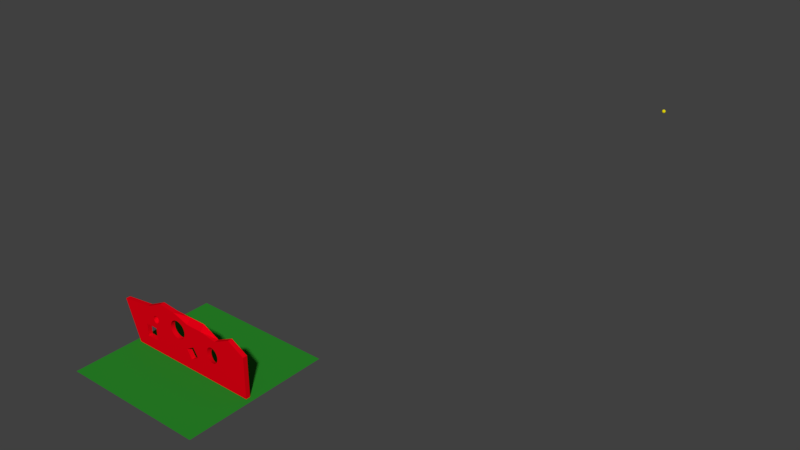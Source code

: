 # Source: sunScene.blend  (saved by Blender 2.79.0; exported with 4.5.12 LTS)
import bpy
from mathutils import Matrix  # noqa: F401  (used for matrix-valued properties, if any)

bpy.ops.wm.read_factory_settings(use_empty=True)
scene = bpy.context.scene
scene.name = 'Scene'

# ---- collections
col_collection_1 = bpy.data.collections.new('Collection 1'); scene.collection.children.link(col_collection_1)

# ---- materials (node trees are filled in below, after node groups)
mat_material_002 = bpy.data.materials.new('Material.002')
mat_material_002.alpha_threshold = 0.0
mat_material_002.use_transparent_shadow = False
mat_material_002.diffuse_color = (0.8, 0.6943, 0.005074, 1.0)
mat_material_002.roughness = 0.5
mat_material_001 = bpy.data.materials.new('Material.001')
mat_material_001.alpha_threshold = 0.0
mat_material_001.use_transparent_shadow = False
mat_material_001.diffuse_color = (0.02269, 0.2529, 0.02187, 1.0)
mat_material_001.roughness = 0.5
mat_material = bpy.data.materials.new('Material')
mat_material.alpha_threshold = 0.0
mat_material.use_transparent_shadow = False
mat_material.diffuse_color = (0.8, 0.0, 0.007264, 1.0)
mat_material.roughness = 0.5
mat_material.line_color = (0.0, 0.0, 0.0, 1.0)

# ---- material node trees

# ---- world
world_world = bpy.data.worlds.new('World'); scene.world = world_world
world_world.color = (0.05088, 0.05088, 0.05088)
world_world.use_sun_shadow = False
world_world.sun_shadow_jitter_overblur = 0.0
world_world.cycles.sampling_method = 'MANUAL'

# ---- meshes
me_sphere = bpy.data.meshes.new('Sphere')
me_sphere.from_pydata([(0.006263, 0.03149, 0.1614), (0.01229, 0.06177, 0.152), (0.01784, 0.08967, 0.1368), (0.0227, 0.1141, 0.1164), (0.02669, 0.1342, 0.09143), (0.02966, 0.1491, 0.06298), (0.03149, 0.1583, 0.0321), (0.0321, 0.1614, 1.242e-08), (0.03149, 0.1583, -0.0321), (0.02966, 0.1491, -0.06298), (0.02669, 0.1342, -0.09143), (0.0227, 0.1141, -0.1164), (0.01784, 0.08967, -0.1368), (0.01229, 0.06177, -0.152), (0.006263, 0.03149, -0.1614), (0.01229, 0.02966, 0.1614), (0.0241, 0.05818, 0.152), (0.03499, 0.08447, 0.1368), (0.04453, 0.1075, 0.1164), (0.05236, 0.1264, 0.09143), (0.05818, 0.1405, 0.06298), (0.06177, 0.1491, 0.0321), (0.06298, 0.152, 1.242e-08), (0.06177, 0.1491, -0.0321), (0.05818, 0.1405, -0.06298), (0.05236, 0.1264, -0.09143), (0.04453, 0.1075, -0.1164), (0.03499, 0.08447, -0.1368), (0.0241, 0.05818, -0.152), (0.01229, 0.02966, -0.1614), (0.01784, 0.02669, 0.1614), (0.03499, 0.05236, 0.152), (0.05079, 0.07602, 0.1368), (0.06465, 0.09675, 0.1164), (0.07602, 0.1138, 0.09143), (0.08447, 0.1264, 0.06298), (0.08967, 0.1342, 0.0321), (0.09143, 0.1368, 1.242e-08), (0.08967, 0.1342, -0.0321), (0.08447, 0.1264, -0.06298), (0.07602, 0.1138, -0.09143), (0.06465, 0.09675, -0.1164), (0.05079, 0.07602, -0.1368), (0.03499, 0.05236, -0.152), (0.01784, 0.02669, -0.1614), (0.0227, 0.0227, 0.1614), (0.04453, 0.04453, 0.152), (0.06465, 0.06465, 0.1368), (0.08228, 0.08228, 0.1164), (0.09675, 0.09675, 0.09143), (0.1075, 0.1075, 0.06298), (0.1141, 0.1141, 0.0321), (0.1164, 0.1164, 1.242e-08), (0.1141, 0.1141, -0.0321), (0.1075, 0.1075, -0.06298), (0.09675, 0.09675, -0.09143), (0.08228, 0.08228, -0.1164), (0.06465, 0.06465, -0.1368), (0.04453, 0.04453, -0.152), (0.0227, 0.0227, -0.1614), (0.02669, 0.01784, 0.1614), (0.05236, 0.03499, 0.152), (0.07602, 0.05079, 0.1368), (0.09675, 0.06465, 0.1164), (0.1138, 0.07602, 0.09143), (0.1264, 0.08447, 0.06298), (0.1342, 0.08967, 0.0321), (0.1368, 0.09143, 1.242e-08), (0.1342, 0.08967, -0.0321), (0.1264, 0.08447, -0.06298), (0.1138, 0.07602, -0.09143), (0.09675, 0.06465, -0.1164), (0.07602, 0.05079, -0.1368), (0.05236, 0.03499, -0.152), (0.02669, 0.01784, -0.1614), (0.0, -5.362e-08, -0.1646), (0.02966, 0.01229, 0.1614), (0.05818, 0.0241, 0.152), (0.08447, 0.03499, 0.1368), (0.1075, 0.04453, 0.1164), (0.1264, 0.05236, 0.09143), (0.1405, 0.05818, 0.06298), (0.1491, 0.06177, 0.0321), (0.152, 0.06298, 1.242e-08), (0.1491, 0.06177, -0.0321), (0.1405, 0.05818, -0.06298), (0.1264, 0.05236, -0.09143), (0.1075, 0.04453, -0.1164), (0.08447, 0.03499, -0.1368), (0.05818, 0.0241, -0.152), (0.02966, 0.01229, -0.1614), (0.03149, 0.006263, 0.1614), (0.06177, 0.01229, 0.152), (0.08967, 0.01784, 0.1368), (0.1141, 0.0227, 0.1164), (0.1342, 0.02669, 0.09143), (0.1491, 0.02966, 0.06298), (0.1583, 0.03149, 0.0321), (0.1614, 0.0321, 1.242e-08), (0.1583, 0.03149, -0.0321), (0.1491, 0.02966, -0.06298), (0.1342, 0.02669, -0.09143), (0.1141, 0.0227, -0.1164), (0.08967, 0.01784, -0.1368), (0.06177, 0.01229, -0.152), (0.03149, 0.006263, -0.1614), (0.0321, -5.375e-08, 0.1614), (0.06298, -5.253e-08, 0.152), (0.09143, -5.13e-08, 0.1368), (0.1164, -5.253e-08, 0.1164), (0.1368, -5.498e-08, 0.09143), (0.152, -4.517e-08, 0.06298), (0.1614, -6.479e-08, 0.0321), (0.1646, -6.234e-08, 1.242e-08), (0.1614, -6.479e-08, -0.0321), (0.152, -3.781e-08, -0.06298), (0.1368, -5.498e-08, -0.09143), (0.1164, -5.253e-08, -0.1164), (0.09143, -5.62e-08, -0.1368), (0.06298, -5.007e-08, -0.152), (0.0321, -5.069e-08, -0.1614), (0.03149, -0.006263, 0.1614), (0.06177, -0.01229, 0.152), (0.08967, -0.01784, 0.1368), (0.1141, -0.0227, 0.1164), (0.1342, -0.02669, 0.09143), (0.1491, -0.02966, 0.06298), (0.1583, -0.03149, 0.0321), (0.1614, -0.0321, 1.242e-08), (0.1583, -0.03149, -0.0321), (0.1491, -0.02966, -0.06298), (0.1342, -0.02669, -0.09143), (0.1141, -0.0227, -0.1164), (0.08967, -0.01784, -0.1368), (0.06177, -0.01229, -0.152), (0.03149, -0.006263, -0.1614), (0.02966, -0.01229, 0.1614), (0.05818, -0.0241, 0.152), (0.08447, -0.03499, 0.1368), (0.1075, -0.04453, 0.1164), (0.1264, -0.05236, 0.09143), (0.1405, -0.05818, 0.06298), (0.1491, -0.06177, 0.0321), (0.152, -0.06298, 1.242e-08), (0.1491, -0.06177, -0.0321), (0.1405, -0.05818, -0.06298), (0.1264, -0.05236, -0.09143), (0.1075, -0.04453, -0.1164), (0.08447, -0.03499, -0.1368), (0.05818, -0.0241, -0.152), (0.02966, -0.01229, -0.1614), (0.02669, -0.01784, 0.1614), (0.05236, -0.03499, 0.152), (0.07602, -0.05079, 0.1368), (0.09675, -0.06465, 0.1164), (0.1138, -0.07602, 0.09143), (0.1264, -0.08447, 0.06298), (0.1342, -0.08967, 0.0321), (0.1368, -0.09143, 1.242e-08), (0.1342, -0.08967, -0.0321), (0.1264, -0.08447, -0.06298), (0.1138, -0.07602, -0.09143), (0.09675, -0.06465, -0.1164), (0.07602, -0.05079, -0.1368), (0.05236, -0.03499, -0.152), (0.02669, -0.01784, -0.1614), (0.0227, -0.0227, 0.1614), (0.04453, -0.04453, 0.152), (0.06465, -0.06465, 0.1368), (0.08228, -0.08228, 0.1164), (0.09675, -0.09675, 0.09143), (0.1075, -0.1075, 0.06298), (0.1141, -0.1141, 0.0321), (0.1164, -0.1164, 1.242e-08), (0.1141, -0.1141, -0.0321), (0.1075, -0.1075, -0.06298), (0.09675, -0.09675, -0.09143), (0.08228, -0.08228, -0.1164), (0.06465, -0.06465, -0.1368), (0.04453, -0.04453, -0.152), (0.0227, -0.0227, -0.1614), (0.01784, -0.02669, 0.1614), (0.03499, -0.05236, 0.152), (0.05079, -0.07602, 0.1368), (0.06465, -0.09675, 0.1164), (0.07602, -0.1138, 0.09143), (0.08447, -0.1264, 0.06298), (0.08967, -0.1342, 0.0321), (0.09143, -0.1368, 1.242e-08), (0.08967, -0.1342, -0.0321), (0.08447, -0.1264, -0.06298), (0.07602, -0.1138, -0.09143), (0.06465, -0.09675, -0.1164), (0.05079, -0.07602, -0.1368), (0.03499, -0.05236, -0.152), (0.01784, -0.02669, -0.1614), (0.01229, -0.02966, 0.1614), (0.0241, -0.05818, 0.152), (0.03499, -0.08447, 0.1368), (0.04453, -0.1075, 0.1164), (0.05236, -0.1264, 0.09143), (0.05818, -0.1405, 0.06298), (0.06177, -0.1491, 0.0321), (0.06298, -0.152, 1.242e-08), (0.06177, -0.1491, -0.0321), (0.05818, -0.1405, -0.06298), (0.05236, -0.1264, -0.09143), (0.04453, -0.1075, -0.1164), (0.03499, -0.08447, -0.1368), (0.0241, -0.05818, -0.152), (0.01229, -0.02966, -0.1614), (0.006263, -0.03149, 0.1614), (0.01229, -0.06177, 0.152), (0.01784, -0.08967, 0.1368), (0.0227, -0.1141, 0.1164), (0.02669, -0.1342, 0.09143), (0.02966, -0.1491, 0.06298), (0.03149, -0.1583, 0.0321), (0.0321, -0.1614, 1.242e-08), (0.03149, -0.1583, -0.0321), (0.02966, -0.1491, -0.06298), (0.02669, -0.1342, -0.09143), (0.0227, -0.1141, -0.1164), (0.01784, -0.08967, -0.1368), (0.01229, -0.06177, -0.152), (0.006263, -0.03149, -0.1614), (-1.187e-09, -0.0321, 0.1614), (6.783e-09, -0.06298, 0.152), (4.331e-09, -0.09143, 0.1368), (-4.252e-09, -0.1164, 0.1164), (-1.406e-08, -0.1368, 0.09143), (1.046e-08, -0.152, 0.06298), (-1.406e-08, -0.1614, 0.0321), (-1.651e-08, -0.1646, 1.242e-08), (-1.406e-08, -0.1614, -0.0321), (1.046e-08, -0.152, -0.06298), (-1.406e-08, -0.1368, -0.09143), (-4.252e-09, -0.1164, -0.1164), (-1.8e-09, -0.09143, -0.1368), (6.523e-10, -0.06298, -0.152), (6.523e-10, -0.0321, -0.1614), (-0.006263, -0.03149, 0.1614), (-0.01229, -0.06177, 0.152), (-0.01784, -0.08967, 0.1368), (-0.0227, -0.1141, 0.1164), (-0.02669, -0.1342, 0.09143), (-0.02966, -0.1491, 0.06298), (-0.03149, -0.1583, 0.0321), (-0.0321, -0.1614, 1.242e-08), (-0.03149, -0.1583, -0.0321), (-0.02966, -0.1491, -0.06298), (-0.02669, -0.1342, -0.09143), (-0.0227, -0.1141, -0.1164), (-0.01784, -0.08967, -0.1368), (-0.01229, -0.06177, -0.152), (-0.006263, -0.03149, -0.1614), (-0.01229, -0.02966, 0.1614), (-0.0241, -0.05818, 0.152), (-0.03499, -0.08447, 0.1368), (-0.04453, -0.1075, 0.1164), (-0.05236, -0.1264, 0.09143), (-0.05818, -0.1405, 0.06298), (-0.06177, -0.1491, 0.0321), (-0.06298, -0.152, 1.242e-08), (-0.06177, -0.1491, -0.0321), (-0.05818, -0.1405, -0.06298), (-0.05236, -0.1264, -0.09143), (-0.04453, -0.1075, -0.1164), (-0.03499, -0.08447, -0.1368), (-0.0241, -0.05818, -0.152), (-0.01229, -0.02966, -0.1614), (-2.979e-08, -9.821e-08, 0.1646), (-0.01784, -0.02669, 0.1614), (-0.03499, -0.05236, 0.152), (-0.05079, -0.07602, 0.1368), (-0.06465, -0.09675, 0.1164), (-0.07602, -0.1138, 0.09143), (-0.08447, -0.1264, 0.06298), (-0.08967, -0.1342, 0.0321), (-0.09143, -0.1368, 1.242e-08), (-0.08967, -0.1342, -0.0321), (-0.08447, -0.1264, -0.06298), (-0.07602, -0.1138, -0.09143), (-0.06465, -0.09675, -0.1164), (-0.05079, -0.07602, -0.1368), (-0.03499, -0.05236, -0.152), (-0.01784, -0.02669, -0.1614), (-0.0227, -0.0227, 0.1614), (-0.04453, -0.04453, 0.152), (-0.06465, -0.06465, 0.1368), (-0.08228, -0.08228, 0.1164), (-0.09675, -0.09675, 0.09143), (-0.1075, -0.1075, 0.06298), (-0.1141, -0.1141, 0.0321), (-0.1164, -0.1164, 1.242e-08), (-0.1141, -0.1141, -0.0321), (-0.1075, -0.1075, -0.06298), (-0.09675, -0.09675, -0.09143), (-0.08228, -0.08228, -0.1164), (-0.06465, -0.06465, -0.1368), (-0.04453, -0.04453, -0.152), (-0.0227, -0.0227, -0.1614), (-0.02669, -0.01784, 0.1614), (-0.05236, -0.03499, 0.152), (-0.07602, -0.05079, 0.1368), (-0.09675, -0.06465, 0.1164), (-0.1138, -0.07602, 0.09143), (-0.1264, -0.08447, 0.06298), (-0.1342, -0.08967, 0.0321), (-0.1368, -0.09143, 1.242e-08), (-0.1342, -0.08967, -0.0321), (-0.1264, -0.08447, -0.06298), (-0.1138, -0.07602, -0.09143), (-0.09675, -0.06465, -0.1164), (-0.07602, -0.05079, -0.1368), (-0.05236, -0.03499, -0.152), (-0.02669, -0.01784, -0.1614), (-0.02966, -0.01229, 0.1614), (-0.05818, -0.0241, 0.152), (-0.08447, -0.03499, 0.1368), (-0.1075, -0.04453, 0.1164), (-0.1264, -0.05236, 0.09143), (-0.1405, -0.05818, 0.06298), (-0.1491, -0.06177, 0.0321), (-0.152, -0.06298, 1.242e-08), (-0.1491, -0.06177, -0.0321), (-0.1405, -0.05818, -0.06298), (-0.1264, -0.05236, -0.09143), (-0.1075, -0.04453, -0.1164), (-0.08447, -0.03499, -0.1368), (-0.05818, -0.0241, -0.152), (-0.02966, -0.01229, -0.1614), (-0.03149, -0.006263, 0.1614), (-0.06177, -0.01229, 0.152), (-0.08967, -0.01784, 0.1368), (-0.1141, -0.0227, 0.1164), (-0.1342, -0.02669, 0.09143), (-0.1491, -0.02966, 0.06298), (-0.1583, -0.03149, 0.0321), (-0.1614, -0.0321, 1.242e-08), (-0.1583, -0.03149, -0.0321), (-0.1491, -0.02966, -0.06298), (-0.1342, -0.02669, -0.09143), (-0.1141, -0.0227, -0.1164), (-0.08967, -0.01784, -0.1368), (-0.06177, -0.01229, -0.152), (-0.03149, -0.006263, -0.1614), (-0.0321, -5.13e-08, 0.1614), (-0.06298, -4.64e-08, 0.152), (-0.09143, -4.64e-08, 0.1368), (-0.1164, -3.046e-08, 0.1164), (-0.1368, -2.31e-08, 0.09143), (-0.152, -5.253e-08, 0.06298), (-0.1614, -1.574e-08, 0.0321), (-0.1646, -2.31e-08, 1.242e-08), (-0.1614, -1.574e-08, -0.0321), (-0.152, -5.253e-08, -0.06298), (-0.1368, -2.31e-08, -0.09143), (-0.1164, -3.046e-08, -0.1164), (-0.09143, -4.272e-08, -0.1368), (-0.06298, -4.149e-08, -0.152), (-0.0321, -5.191e-08, -0.1614), (-0.03149, 0.006263, 0.1614), (-0.06177, 0.01229, 0.152), (-0.08967, 0.01784, 0.1368), (-0.1141, 0.0227, 0.1164), (-0.1342, 0.02669, 0.09143), (-0.1491, 0.02966, 0.06298), (-0.1583, 0.03149, 0.0321), (-0.1614, 0.0321, 1.242e-08), (-0.1583, 0.03149, -0.0321), (-0.1491, 0.02966, -0.06298), (-0.1342, 0.02669, -0.09143), (-0.1141, 0.0227, -0.1164), (-0.08967, 0.01784, -0.1368), (-0.06177, 0.01229, -0.152), (-0.03149, 0.006263, -0.1614), (-0.02966, 0.01229, 0.1614), (-0.05818, 0.0241, 0.152), (-0.08447, 0.03499, 0.1368), (-0.1075, 0.04453, 0.1164), (-0.1264, 0.05236, 0.09143), (-0.1405, 0.05818, 0.06298), (-0.1491, 0.06177, 0.0321), (-0.152, 0.06298, 1.242e-08), (-0.1491, 0.06177, -0.0321), (-0.1405, 0.05818, -0.06298), (-0.1264, 0.05236, -0.09143), (-0.1075, 0.04453, -0.1164), (-0.08447, 0.03499, -0.1368), (-0.05818, 0.0241, -0.152), (-0.02966, 0.01229, -0.1614), (-0.02669, 0.01784, 0.1614), (-0.05236, 0.03499, 0.152), (-0.07602, 0.05079, 0.1368), (-0.09675, 0.06465, 0.1164), (-0.1138, 0.07602, 0.09143), (-0.1264, 0.08447, 0.06298), (-0.1342, 0.08967, 0.0321), (-0.1368, 0.09143, 1.242e-08), (-0.1342, 0.08967, -0.0321), (-0.1264, 0.08447, -0.06298), (-0.1138, 0.07602, -0.09143), (-0.09675, 0.06465, -0.1164), (-0.07602, 0.05079, -0.1368), (-0.05236, 0.03499, -0.152), (-0.02669, 0.01784, -0.1614), (-0.0227, 0.0227, 0.1614), (-0.04453, 0.04453, 0.152), (-0.06465, 0.06465, 0.1368), (-0.08228, 0.08228, 0.1164), (-0.09675, 0.09675, 0.09143), (-0.1075, 0.1075, 0.06298), (-0.1141, 0.1141, 0.0321), (-0.1164, 0.1164, 1.242e-08), (-0.1141, 0.1141, -0.0321), (-0.1075, 0.1075, -0.06298), (-0.09675, 0.09675, -0.09143), (-0.08228, 0.08228, -0.1164), (-0.06465, 0.06465, -0.1368), (-0.04453, 0.04453, -0.152), (-0.0227, 0.0227, -0.1614), (-0.01784, 0.02669, 0.1614), (-0.03499, 0.05236, 0.152), (-0.05079, 0.07602, 0.1368), (-0.06465, 0.09675, 0.1164), (-0.07602, 0.1138, 0.09143), (-0.08447, 0.1264, 0.06298), (-0.08967, 0.1342, 0.0321), (-0.09143, 0.1368, 1.242e-08), (-0.08967, 0.1342, -0.0321), (-0.08447, 0.1264, -0.06298), (-0.07602, 0.1138, -0.09143), (-0.06465, 0.09675, -0.1164), (-0.05079, 0.07602, -0.1368), (-0.03499, 0.05236, -0.152), (-0.01784, 0.02669, -0.1614), (-0.01229, 0.02966, 0.1614), (-0.0241, 0.05818, 0.152), (-0.03499, 0.08447, 0.1368), (-0.04453, 0.1075, 0.1164), (-0.05236, 0.1264, 0.09143), (-0.05818, 0.1405, 0.06298), (-0.06177, 0.1491, 0.0321), (-0.06298, 0.152, 1.242e-08), (-0.06177, 0.1491, -0.0321), (-0.05818, 0.1405, -0.06298), (-0.05236, 0.1264, -0.09143), (-0.04453, 0.1075, -0.1164), (-0.03499, 0.08447, -0.1368), (-0.0241, 0.05818, -0.152), (-0.01229, 0.02966, -0.1614), (-0.006263, 0.03149, 0.1614), (-0.01229, 0.06177, 0.152), (-0.01784, 0.08967, 0.1368), (-0.0227, 0.1141, 0.1164), (-0.02669, 0.1342, 0.09143), (-0.02966, 0.1491, 0.06298), (-0.03149, 0.1583, 0.0321), (-0.0321, 0.1614, 1.242e-08), (-0.03149, 0.1583, -0.0321), (-0.02966, 0.1491, -0.06298), (-0.02669, 0.1342, -0.09143), (-0.0227, 0.1141, -0.1164), (-0.01784, 0.08967, -0.1368), (-0.01229, 0.06177, -0.152), (-0.006263, 0.03149, -0.1614), (6.17e-09, 0.0321, 0.1614), (1.291e-08, 0.06298, 0.152), (1.782e-08, 0.09143, 0.1368), (2.517e-08, 0.1164, 0.1164), (4.479e-08, 0.1368, 0.09143), (1.046e-08, 0.152, 0.06298), (4.234e-08, 0.1614, 0.0321), (4.479e-08, 0.1646, 1.242e-08), (4.234e-08, 0.1614, -0.0321), (1.046e-08, 0.152, -0.06298), (4.479e-08, 0.1368, -0.09143), (2.517e-08, 0.1164, -0.1164), (2.027e-08, 0.09143, -0.1368), (1.291e-08, 0.06298, -0.152), (2.491e-09, 0.0321, -0.1614)], [], [(476, 475, 8, 9), (469, 468, 1, 2), (477, 476, 9, 10), (470, 469, 2, 3), (478, 477, 10, 11), (471, 470, 3, 4), (479, 478, 11, 12), (472, 471, 4, 5), (480, 479, 12, 13), (473, 472, 5, 6), (481, 480, 13, 14), (474, 473, 6, 7), (467, 271, 0), (75, 481, 14), (475, 474, 7, 8), (468, 467, 0, 1), (0, 271, 15), (75, 14, 29), (8, 7, 22, 23), (1, 0, 15, 16), (9, 8, 23, 24), (2, 1, 16, 17), (10, 9, 24, 25), (3, 2, 17, 18), (11, 10, 25, 26), (4, 3, 18, 19), (12, 11, 26, 27), (5, 4, 19, 20), (13, 12, 27, 28), (6, 5, 20, 21), (14, 13, 28, 29), (7, 6, 21, 22), (19, 18, 33, 34), (27, 26, 41, 42), (20, 19, 34, 35), (28, 27, 42, 43), (21, 20, 35, 36), (29, 28, 43, 44), (22, 21, 36, 37), (15, 271, 30), (75, 29, 44), (23, 22, 37, 38), (16, 15, 30, 31), (24, 23, 38, 39), (17, 16, 31, 32), (25, 24, 39, 40), (18, 17, 32, 33), (26, 25, 40, 41), (38, 37, 52, 53), (31, 30, 45, 46), (39, 38, 53, 54), (32, 31, 46, 47), (40, 39, 54, 55), (33, 32, 47, 48), (41, 40, 55, 56), (34, 33, 48, 49), (42, 41, 56, 57), (35, 34, 49, 50), (43, 42, 57, 58), (36, 35, 50, 51), (44, 43, 58, 59), (37, 36, 51, 52), (30, 271, 45), (75, 44, 59), (57, 56, 71, 72), (50, 49, 64, 65), (58, 57, 72, 73), (51, 50, 65, 66), (59, 58, 73, 74), (52, 51, 66, 67), (45, 271, 60), (75, 59, 74), (53, 52, 67, 68), (46, 45, 60, 61), (54, 53, 68, 69), (47, 46, 61, 62), (55, 54, 69, 70), (48, 47, 62, 63), (56, 55, 70, 71), (49, 48, 63, 64), (69, 68, 84, 85), (62, 61, 77, 78), (70, 69, 85, 86), (63, 62, 78, 79), (71, 70, 86, 87), (64, 63, 79, 80), (72, 71, 87, 88), (65, 64, 80, 81), (73, 72, 88, 89), (66, 65, 81, 82), (74, 73, 89, 90), (67, 66, 82, 83), (60, 271, 76), (75, 74, 90), (68, 67, 83, 84), (61, 60, 76, 77), (89, 88, 103, 104), (82, 81, 96, 97), (90, 89, 104, 105), (83, 82, 97, 98), (76, 271, 91), (75, 90, 105), (84, 83, 98, 99), (77, 76, 91, 92), (85, 84, 99, 100), (78, 77, 92, 93), (86, 85, 100, 101), (79, 78, 93, 94), (87, 86, 101, 102), (80, 79, 94, 95), (88, 87, 102, 103), (81, 80, 95, 96), (93, 92, 107, 108), (101, 100, 115, 116), (94, 93, 108, 109), (102, 101, 116, 117), (95, 94, 109, 110), (103, 102, 117, 118), (96, 95, 110, 111), (104, 103, 118, 119), (97, 96, 111, 112), (105, 104, 119, 120), (98, 97, 112, 113), (91, 271, 106), (75, 105, 120), (99, 98, 113, 114), (92, 91, 106, 107), (100, 99, 114, 115), (112, 111, 126, 127), (120, 119, 134, 135), (113, 112, 127, 128), (106, 271, 121), (75, 120, 135), (114, 113, 128, 129), (107, 106, 121, 122), (115, 114, 129, 130), (108, 107, 122, 123), (116, 115, 130, 131), (109, 108, 123, 124), (117, 116, 131, 132), (110, 109, 124, 125), (118, 117, 132, 133), (111, 110, 125, 126), (119, 118, 133, 134), (131, 130, 145, 146), (124, 123, 138, 139), (132, 131, 146, 147), (125, 124, 139, 140), (133, 132, 147, 148), (126, 125, 140, 141), (134, 133, 148, 149), (127, 126, 141, 142), (135, 134, 149, 150), (128, 127, 142, 143), (121, 271, 136), (75, 135, 150), (129, 128, 143, 144), (122, 121, 136, 137), (130, 129, 144, 145), (123, 122, 137, 138), (150, 149, 164, 165), (143, 142, 157, 158), (136, 271, 151), (75, 150, 165), (144, 143, 158, 159), (137, 136, 151, 152), (145, 144, 159, 160), (138, 137, 152, 153), (146, 145, 160, 161), (139, 138, 153, 154), (147, 146, 161, 162), (140, 139, 154, 155), (148, 147, 162, 163), (141, 140, 155, 156), (149, 148, 163, 164), (142, 141, 156, 157), (154, 153, 168, 169), (162, 161, 176, 177), (155, 154, 169, 170), (163, 162, 177, 178), (156, 155, 170, 171), (164, 163, 178, 179), (157, 156, 171, 172), (165, 164, 179, 180), (158, 157, 172, 173), (151, 271, 166), (75, 165, 180), (159, 158, 173, 174), (152, 151, 166, 167), (160, 159, 174, 175), (153, 152, 167, 168), (161, 160, 175, 176), (173, 172, 187, 188), (166, 271, 181), (75, 180, 195), (174, 173, 188, 189), (167, 166, 181, 182), (175, 174, 189, 190), (168, 167, 182, 183), (176, 175, 190, 191), (169, 168, 183, 184), (177, 176, 191, 192), (170, 169, 184, 185), (178, 177, 192, 193), (171, 170, 185, 186), (179, 178, 193, 194), (172, 171, 186, 187), (180, 179, 194, 195), (192, 191, 206, 207), (185, 184, 199, 200), (193, 192, 207, 208), (186, 185, 200, 201), (194, 193, 208, 209), (187, 186, 201, 202), (195, 194, 209, 210), (188, 187, 202, 203), (181, 271, 196), (75, 195, 210), (189, 188, 203, 204), (182, 181, 196, 197), (190, 189, 204, 205), (183, 182, 197, 198), (191, 190, 205, 206), (184, 183, 198, 199), (75, 210, 225), (204, 203, 218, 219), (197, 196, 211, 212), (205, 204, 219, 220), (198, 197, 212, 213), (206, 205, 220, 221), (199, 198, 213, 214), (207, 206, 221, 222), (200, 199, 214, 215), (208, 207, 222, 223), (201, 200, 215, 216), (209, 208, 223, 224), (202, 201, 216, 217), (210, 209, 224, 225), (203, 202, 217, 218), (196, 271, 211), (223, 222, 237, 238), (216, 215, 230, 231), (224, 223, 238, 239), (217, 216, 231, 232), (225, 224, 239, 240), (218, 217, 232, 233), (211, 271, 226), (75, 225, 240), (219, 218, 233, 234), (212, 211, 226, 227), (220, 219, 234, 235), (213, 212, 227, 228), (221, 220, 235, 236), (214, 213, 228, 229), (222, 221, 236, 237), (215, 214, 229, 230), (227, 226, 241, 242), (235, 234, 249, 250), (228, 227, 242, 243), (236, 235, 250, 251), (229, 228, 243, 244), (237, 236, 251, 252), (230, 229, 244, 245), (238, 237, 252, 253), (231, 230, 245, 246), (239, 238, 253, 254), (232, 231, 246, 247), (240, 239, 254, 255), (233, 232, 247, 248), (226, 271, 241), (75, 240, 255), (234, 233, 248, 249), (246, 245, 260, 261), (254, 253, 268, 269), (247, 246, 261, 262), (255, 254, 269, 270), (248, 247, 262, 263), (241, 271, 256), (75, 255, 270), (249, 248, 263, 264), (242, 241, 256, 257), (250, 249, 264, 265), (243, 242, 257, 258), (251, 250, 265, 266), (244, 243, 258, 259), (252, 251, 266, 267), (245, 244, 259, 260), (253, 252, 267, 268), (265, 264, 280, 281), (258, 257, 273, 274), (266, 265, 281, 282), (259, 258, 274, 275), (267, 266, 282, 283), (260, 259, 275, 276), (268, 267, 283, 284), (261, 260, 276, 277), (269, 268, 284, 285), (262, 261, 277, 278), (270, 269, 285, 286), (263, 262, 278, 279), (256, 271, 272), (75, 270, 286), (264, 263, 279, 280), (257, 256, 272, 273), (285, 284, 299, 300), (278, 277, 292, 293), (286, 285, 300, 301), (279, 278, 293, 294), (272, 271, 287), (75, 286, 301), (280, 279, 294, 295), (273, 272, 287, 288), (281, 280, 295, 296), (274, 273, 288, 289), (282, 281, 296, 297), (275, 274, 289, 290), (283, 282, 297, 298), (276, 275, 290, 291), (284, 283, 298, 299), (277, 276, 291, 292), (289, 288, 303, 304), (297, 296, 311, 312), (290, 289, 304, 305), (298, 297, 312, 313), (291, 290, 305, 306), (299, 298, 313, 314), (292, 291, 306, 307), (300, 299, 314, 315), (293, 292, 307, 308), (301, 300, 315, 316), (294, 293, 308, 309), (287, 271, 302), (75, 301, 316), (295, 294, 309, 310), (288, 287, 302, 303), (296, 295, 310, 311), (308, 307, 322, 323), (316, 315, 330, 331), (309, 308, 323, 324), (302, 271, 317), (75, 316, 331), (310, 309, 324, 325), (303, 302, 317, 318), (311, 310, 325, 326), (304, 303, 318, 319), (312, 311, 326, 327), (305, 304, 319, 320), (313, 312, 327, 328), (306, 305, 320, 321), (314, 313, 328, 329), (307, 306, 321, 322), (315, 314, 329, 330), (327, 326, 341, 342), (320, 319, 334, 335), (328, 327, 342, 343), (321, 320, 335, 336), (329, 328, 343, 344), (322, 321, 336, 337), (330, 329, 344, 345), (323, 322, 337, 338), (331, 330, 345, 346), (324, 323, 338, 339), (317, 271, 332), (75, 331, 346), (325, 324, 339, 340), (318, 317, 332, 333), (326, 325, 340, 341), (319, 318, 333, 334), (346, 345, 360, 361), (339, 338, 353, 354), (332, 271, 347), (75, 346, 361), (340, 339, 354, 355), (333, 332, 347, 348), (341, 340, 355, 356), (334, 333, 348, 349), (342, 341, 356, 357), (335, 334, 349, 350), (343, 342, 357, 358), (336, 335, 350, 351), (344, 343, 358, 359), (337, 336, 351, 352), (345, 344, 359, 360), (338, 337, 352, 353), (358, 357, 372, 373), (351, 350, 365, 366), (359, 358, 373, 374), (352, 351, 366, 367), (360, 359, 374, 375), (353, 352, 367, 368), (361, 360, 375, 376), (354, 353, 368, 369), (347, 271, 362), (75, 361, 376), (355, 354, 369, 370), (348, 347, 362, 363), (356, 355, 370, 371), (349, 348, 363, 364), (357, 356, 371, 372), (350, 349, 364, 365), (362, 271, 377), (75, 376, 391), (370, 369, 384, 385), (363, 362, 377, 378), (371, 370, 385, 386), (364, 363, 378, 379), (372, 371, 386, 387), (365, 364, 379, 380), (373, 372, 387, 388), (366, 365, 380, 381), (374, 373, 388, 389), (367, 366, 381, 382), (375, 374, 389, 390), (368, 367, 382, 383), (376, 375, 390, 391), (369, 368, 383, 384), (381, 380, 395, 396), (389, 388, 403, 404), (382, 381, 396, 397), (390, 389, 404, 405), (383, 382, 397, 398), (391, 390, 405, 406), (384, 383, 398, 399), (377, 271, 392), (75, 391, 406), (385, 384, 399, 400), (378, 377, 392, 393), (386, 385, 400, 401), (379, 378, 393, 394), (387, 386, 401, 402), (380, 379, 394, 395), (388, 387, 402, 403), (400, 399, 414, 415), (393, 392, 407, 408), (401, 400, 415, 416), (394, 393, 408, 409), (402, 401, 416, 417), (395, 394, 409, 410), (403, 402, 417, 418), (396, 395, 410, 411), (404, 403, 418, 419), (397, 396, 411, 412), (405, 404, 419, 420), (398, 397, 412, 413), (406, 405, 420, 421), (399, 398, 413, 414), (392, 271, 407), (75, 406, 421), (419, 418, 433, 434), (412, 411, 426, 427), (420, 419, 434, 435), (413, 412, 427, 428), (421, 420, 435, 436), (414, 413, 428, 429), (407, 271, 422), (75, 421, 436), (415, 414, 429, 430), (408, 407, 422, 423), (416, 415, 430, 431), (409, 408, 423, 424), (417, 416, 431, 432), (410, 409, 424, 425), (418, 417, 432, 433), (411, 410, 425, 426), (423, 422, 437, 438), (431, 430, 445, 446), (424, 423, 438, 439), (432, 431, 446, 447), (425, 424, 439, 440), (433, 432, 447, 448), (426, 425, 440, 441), (434, 433, 448, 449), (427, 426, 441, 442), (435, 434, 449, 450), (428, 427, 442, 443), (436, 435, 450, 451), (429, 428, 443, 444), (422, 271, 437), (75, 436, 451), (430, 429, 444, 445), (442, 441, 456, 457), (450, 449, 464, 465), (443, 442, 457, 458), (451, 450, 465, 466), (444, 443, 458, 459), (437, 271, 452), (75, 451, 466), (445, 444, 459, 460), (438, 437, 452, 453), (446, 445, 460, 461), (439, 438, 453, 454), (447, 446, 461, 462), (440, 439, 454, 455), (448, 447, 462, 463), (441, 440, 455, 456), (449, 448, 463, 464), (461, 460, 475, 476), (454, 453, 468, 469), (462, 461, 476, 477), (455, 454, 469, 470), (463, 462, 477, 478), (456, 455, 470, 471), (464, 463, 478, 479), (457, 456, 471, 472), (465, 464, 479, 480), (458, 457, 472, 473), (466, 465, 480, 481), (459, 458, 473, 474), (452, 271, 467), (75, 466, 481), (460, 459, 474, 475), (453, 452, 467, 468)])
me_sphere.materials.append(mat_material_002)
me_sphere.use_remesh_preserve_volume = False
me_sphere.use_remesh_preserve_attributes = False
me_sphere.use_mirror_vertex_groups = False
me_sphere.update()
me_plane = bpy.data.meshes.new('Plane')
me_plane.from_pydata([(-6.069, -6.069, 0.0), (6.069, -6.069, 0.0), (-6.069, 6.069, 0.0), (6.069, 6.069, 0.0), (-6.069, 0.0, 0.0), (0.0, -6.069, 0.0), (6.069, 0.0, 0.0), (0.0, 6.069, 0.0), (0.0, 0.0, 0.0), (-6.069, -3.034, 0.0), (3.034, -6.069, 0.0), (6.069, 3.034, 0.0), (-3.034, 6.069, 0.0), (-6.069, 3.034, 0.0), (-3.034, -6.069, 0.0), (6.069, -3.034, 0.0), (3.034, 6.069, 0.0), (0.0, 3.034, 0.0), (0.0, -3.034, 0.0), (-3.034, 0.0, 0.0), (3.034, 0.0, 0.0), (3.034, -3.034, 0.0), (-3.034, -3.034, 0.0), (-3.034, 3.034, 0.0), (3.034, 3.034, 0.0), (-6.069, -4.552, 0.0), (4.552, -6.069, 0.0), (6.069, 4.552, 0.0), (-4.552, 6.069, 0.0), (-6.069, 1.517, 0.0), (-1.517, -6.069, 0.0), (6.069, -1.517, 0.0), (1.517, 6.069, 0.0), (0.0, 4.552, 0.0), (0.0, -1.517, 0.0), (-4.552, 0.0, 0.0), (1.517, 0.0, 0.0), (-6.069, -1.517, 0.0), (1.517, -6.069, 0.0), (6.069, 1.517, 0.0), (-1.517, 6.069, 0.0), (-6.069, 4.552, 0.0), (-4.552, -6.069, 0.0), (6.069, -4.552, 0.0), (4.552, 6.069, 0.0), (0.0, 1.517, 0.0), (0.0, -4.552, 0.0), (-1.517, 0.0, 0.0), (4.552, 0.0, 0.0), (3.034, -1.517, 0.0), (3.034, -4.552, 0.0), (1.517, -3.034, 0.0), (4.552, -3.034, 0.0), (-3.034, -1.517, 0.0), (-3.034, -4.552, 0.0), (-4.552, -3.034, 0.0), (-1.517, -3.034, 0.0), (-3.034, 4.552, 0.0), (-3.034, 1.517, 0.0), (-4.552, 3.034, 0.0), (-1.517, 3.034, 0.0), (3.034, 4.552, 0.0), (3.034, 1.517, 0.0), (1.517, 3.034, 0.0), (4.552, 3.034, 0.0), (4.552, 1.517, 0.0), (1.517, 1.517, 0.0), (1.517, 4.552, 0.0), (-1.517, 1.517, 0.0), (-4.552, 1.517, 0.0), (-4.552, 4.552, 0.0), (-1.517, -4.552, 0.0), (-4.552, -4.552, 0.0), (-4.552, -1.517, 0.0), (4.552, -4.552, 0.0), (1.517, -4.552, 0.0), (1.517, -1.517, 0.0), (4.552, -1.517, 0.0), (-1.517, -1.517, 0.0), (-1.517, 4.552, 0.0), (4.552, 4.552, 0.0), (-6.069, -5.31, 0.0), (5.31, -6.069, 0.0), (6.069, 5.31, 0.0), (-5.31, 6.069, 0.0), (-6.069, 0.7586, 0.0), (-0.7586, -6.069, 0.0), (6.069, -0.7586, 0.0), (0.7586, 6.069, 0.0), (0.0, 5.31, 0.0), (0.0, -0.7586, 0.0), (-5.31, 0.0, 0.0), (0.7586, 0.0, 0.0), (-6.069, -2.276, 0.0), (2.276, -6.069, 0.0), (6.069, 2.276, 0.0), (-2.276, 6.069, 0.0), (-6.069, 3.793, 0.0), (-3.793, -6.069, 0.0), (6.069, -3.793, 0.0), (3.793, 6.069, 0.0), (0.0, 2.276, 0.0), (0.0, -3.793, 0.0), (-2.276, 0.0, 0.0), (3.793, 0.0, 0.0), (3.034, -0.7586, 0.0), (3.034, -3.793, 0.0), (0.7586, -3.034, 0.0), (3.793, -3.034, 0.0), (-3.034, -0.7586, 0.0), (-3.034, -3.793, 0.0), (-5.31, -3.034, 0.0), (-2.276, -3.034, 0.0), (-3.034, 5.31, 0.0), (-3.034, 2.276, 0.0), (-5.31, 3.034, 0.0), (-2.276, 3.034, 0.0), (3.034, 5.31, 0.0), (3.034, 2.276, 0.0), (0.7586, 3.034, 0.0), (3.793, 3.034, 0.0), (-6.069, -3.793, 0.0), (3.793, -6.069, 0.0), (6.069, 3.793, 0.0), (-3.793, 6.069, 0.0), (-6.069, 2.276, 0.0), (-2.276, -6.069, 0.0), (6.069, -2.276, 0.0), (2.276, 6.069, 0.0), (0.0, 3.793, 0.0), (0.0, -2.276, 0.0), (-3.793, 0.0, 0.0), (2.276, 0.0, 0.0), (-6.069, -0.7586, 0.0), (0.7586, -6.069, 0.0), (6.069, 0.7586, 0.0), (-0.7586, 6.069, 0.0), (-6.069, 5.31, 0.0), (-5.31, -6.069, 0.0), (6.069, -5.31, 0.0), (5.31, 6.069, 0.0), (0.0, 0.7586, 0.0), (0.0, -5.31, 0.0), (-0.7586, 0.0, 0.0), (5.31, 0.0, 0.0), (3.034, -2.276, 0.0), (3.034, -5.31, 0.0), (2.276, -3.034, 0.0), (5.31, -3.034, 0.0), (-3.034, -2.276, 0.0), (-3.034, -5.31, 0.0), (-3.793, -3.034, 0.0), (-0.7586, -3.034, 0.0), (-3.034, 3.793, 0.0), (-3.034, 0.7586, 0.0), (-3.793, 3.034, 0.0), (-0.7586, 3.034, 0.0), (3.034, 3.793, 0.0), (3.034, 0.7586, 0.0), (2.276, 3.034, 0.0), (5.31, 3.034, 0.0), (4.552, 2.276, 0.0), (4.552, 0.7586, 0.0), (3.793, 1.517, 0.0), (5.31, 1.517, 0.0), (1.517, 2.276, 0.0), (1.517, 0.7586, 0.0), (0.7586, 1.517, 0.0), (2.276, 1.517, 0.0), (1.517, 5.31, 0.0), (1.517, 3.793, 0.0), (0.7586, 4.552, 0.0), (2.276, 4.552, 0.0), (-1.517, 2.276, 0.0), (-1.517, 0.7586, 0.0), (-2.276, 1.517, 0.0), (-0.7586, 1.517, 0.0), (-4.552, 2.276, 0.0), (-4.552, 0.7586, 0.0), (-5.31, 1.517, 0.0), (-3.793, 1.517, 0.0), (-4.552, 5.31, 0.0), (-4.552, 3.793, 0.0), (-5.31, 4.552, 0.0), (-3.793, 4.552, 0.0), (-1.517, -3.793, 0.0), (-1.517, -5.31, 0.0), (-2.276, -4.552, 0.0), (-0.7586, -4.552, 0.0), (-4.552, -3.793, 0.0), (-4.552, -5.31, 0.0), (-5.31, -4.552, 0.0), (-3.793, -4.552, 0.0), (-4.552, -0.7586, 0.0), (-4.552, -2.276, 0.0), (-5.31, -1.517, 0.0), (-3.793, -1.517, 0.0), (4.552, -3.793, 0.0), (4.552, -5.31, 0.0), (3.793, -4.552, 0.0), (5.31, -4.552, 0.0), (1.517, -3.793, 0.0), (1.517, -5.31, 0.0), (0.7586, -4.552, 0.0), (2.276, -4.552, 0.0), (1.517, -0.7586, 0.0), (1.517, -2.276, 0.0), (0.7586, -1.517, 0.0), (2.276, -1.517, 0.0), (4.552, -0.7586, 0.0), (4.552, -2.276, 0.0), (3.793, -1.517, 0.0), (5.31, -1.517, 0.0), (-1.517, -0.7586, 0.0), (-1.517, -2.276, 0.0), (-2.276, -1.517, 0.0), (-0.7586, -1.517, 0.0), (-1.517, 5.31, 0.0), (-1.517, 3.793, 0.0), (-2.276, 4.552, 0.0), (-0.7586, 4.552, 0.0), (4.552, 5.31, 0.0), (4.552, 3.793, 0.0), (3.793, 4.552, 0.0), (5.31, 4.552, 0.0), (5.31, 3.793, 0.0), (3.793, 3.793, 0.0), (3.793, 5.31, 0.0), (-0.7586, 3.793, 0.0), (-2.276, 3.793, 0.0), (-2.276, 5.31, 0.0), (-0.7586, -2.276, 0.0), (-2.276, -2.276, 0.0), (-2.276, -0.7586, 0.0), (5.31, -2.276, 0.0), (3.793, -2.276, 0.0), (3.793, -0.7586, 0.0), (2.276, -2.276, 0.0), (0.7586, -2.276, 0.0), (0.7586, -0.7586, 0.0), (2.276, -5.31, 0.0), (0.7586, -5.31, 0.0), (0.7586, -3.793, 0.0), (5.31, -5.31, 0.0), (3.793, -5.31, 0.0), (3.793, -3.793, 0.0), (-3.793, -2.276, 0.0), (-5.31, -2.276, 0.0), (-5.31, -0.7586, 0.0), (-3.793, -5.31, 0.0), (-5.31, -5.31, 0.0), (-5.31, -3.793, 0.0), (-0.7586, -5.31, 0.0), (-2.276, -5.31, 0.0), (-2.276, -3.793, 0.0), (-3.793, 3.793, 0.0), (-5.31, 3.793, 0.0), (-5.31, 5.31, 0.0), (-3.793, 0.7586, 0.0), (-5.31, 0.7586, 0.0), (-5.31, 2.276, 0.0), (-0.7586, 0.7586, 0.0), (-2.276, 0.7586, 0.0), (-2.276, 2.276, 0.0), (2.276, 3.793, 0.0), (0.7586, 3.793, 0.0), (0.7586, 5.31, 0.0), (2.276, 0.7586, 0.0), (0.7586, 0.7586, 0.0), (0.7586, 2.276, 0.0), (5.31, 0.7586, 0.0), (3.793, 0.7586, 0.0), (3.793, 2.276, 0.0), (5.31, 2.276, 0.0), (2.276, 2.276, 0.0), (2.276, 5.31, 0.0), (-0.7586, 2.276, 0.0), (-3.793, 2.276, 0.0), (-3.793, 5.31, 0.0), (-0.7586, -3.793, 0.0), (-3.793, -3.793, 0.0), (-3.793, -0.7586, 0.0), (5.31, -3.793, 0.0), (2.276, -3.793, 0.0), (2.276, -0.7586, 0.0), (5.31, -0.7586, 0.0), (-0.7586, -0.7586, 0.0), (-0.7586, 5.31, 0.0), (5.31, 5.31, 0.0)], [], [(288, 83, 3, 140), (287, 89, 7, 136), (286, 90, 8, 143), (285, 87, 6, 144), (284, 105, 20, 132), (283, 106, 21, 147), (282, 99, 15, 148), (281, 109, 19, 131), (280, 110, 22, 151), (279, 102, 18, 152), (278, 113, 12, 124), (277, 114, 23, 155), (276, 101, 17, 156), (275, 117, 16, 128), (274, 118, 24, 159), (273, 95, 11, 160), (272, 161, 64, 120), (271, 162, 65, 163), (270, 135, 39, 164), (269, 165, 63, 119), (268, 166, 66, 167), (267, 158, 62, 168), (266, 169, 32, 88), (265, 170, 67, 171), (264, 157, 61, 172), (263, 173, 60, 116), (262, 174, 68, 175), (261, 141, 45, 176), (260, 177, 59, 115), (259, 178, 69, 179), (258, 154, 58, 180), (257, 181, 28, 84), (256, 182, 70, 183), (255, 153, 57, 184), (254, 185, 56, 112), (253, 186, 71, 187), (252, 142, 46, 188), (251, 189, 55, 111), (250, 190, 72, 191), (249, 150, 54, 192), (248, 193, 35, 91), (247, 194, 73, 195), (246, 149, 53, 196), (245, 197, 52, 108), (244, 198, 74, 199), (243, 139, 43, 200), (242, 201, 51, 107), (241, 202, 75, 203), (240, 146, 50, 204), (239, 205, 36, 92), (238, 206, 76, 207), (237, 145, 49, 208), (236, 209, 48, 104), (235, 210, 77, 211), (234, 127, 31, 212), (233, 213, 47, 103), (232, 214, 78, 215), (231, 130, 34, 216), (230, 217, 40, 96), (229, 218, 79, 219), (228, 129, 33, 220), (227, 221, 44, 100), (226, 222, 80, 223), (225, 123, 27, 224), (222, 225, 224, 80), (64, 160, 225, 222), (160, 11, 123, 225), (157, 226, 223, 61), (24, 120, 226, 157), (120, 64, 222, 226), (117, 227, 100, 16), (61, 223, 227, 117), (223, 80, 221, 227), (218, 228, 220, 79), (60, 156, 228, 218), (156, 17, 129, 228), (153, 229, 219, 57), (23, 116, 229, 153), (116, 60, 218, 229), (113, 230, 96, 12), (57, 219, 230, 113), (219, 79, 217, 230), (214, 231, 216, 78), (56, 152, 231, 214), (152, 18, 130, 231), (149, 232, 215, 53), (22, 112, 232, 149), (112, 56, 214, 232), (109, 233, 103, 19), (53, 215, 233, 109), (215, 78, 213, 233), (210, 234, 212, 77), (52, 148, 234, 210), (148, 15, 127, 234), (145, 235, 211, 49), (21, 108, 235, 145), (108, 52, 210, 235), (105, 236, 104, 20), (49, 211, 236, 105), (211, 77, 209, 236), (206, 237, 208, 76), (51, 147, 237, 206), (147, 21, 145, 237), (130, 238, 207, 34), (18, 107, 238, 130), (107, 51, 206, 238), (90, 239, 92, 8), (34, 207, 239, 90), (207, 76, 205, 239), (202, 240, 204, 75), (38, 94, 240, 202), (94, 10, 146, 240), (142, 241, 203, 46), (5, 134, 241, 142), (134, 38, 202, 241), (102, 242, 107, 18), (46, 203, 242, 102), (203, 75, 201, 242), (198, 243, 200, 74), (26, 82, 243, 198), (82, 1, 139, 243), (146, 244, 199, 50), (10, 122, 244, 146), (122, 26, 198, 244), (106, 245, 108, 21), (50, 199, 245, 106), (199, 74, 197, 245), (194, 246, 196, 73), (55, 151, 246, 194), (151, 22, 149, 246), (93, 247, 195, 37), (9, 111, 247, 93), (111, 55, 194, 247), (133, 248, 91, 4), (37, 195, 248, 133), (195, 73, 193, 248), (190, 249, 192, 72), (42, 98, 249, 190), (98, 14, 150, 249), (81, 250, 191, 25), (0, 138, 250, 81), (138, 42, 190, 250), (121, 251, 111, 9), (25, 191, 251, 121), (191, 72, 189, 251), (186, 252, 188, 71), (30, 86, 252, 186), (86, 5, 142, 252), (150, 253, 187, 54), (14, 126, 253, 150), (126, 30, 186, 253), (110, 254, 112, 22), (54, 187, 254, 110), (187, 71, 185, 254), (182, 255, 184, 70), (59, 155, 255, 182), (155, 23, 153, 255), (97, 256, 183, 41), (13, 115, 256, 97), (115, 59, 182, 256), (137, 257, 84, 2), (41, 183, 257, 137), (183, 70, 181, 257), (178, 258, 180, 69), (35, 131, 258, 178), (131, 19, 154, 258), (85, 259, 179, 29), (4, 91, 259, 85), (91, 35, 178, 259), (125, 260, 115, 13), (29, 179, 260, 125), (179, 69, 177, 260), (174, 261, 176, 68), (47, 143, 261, 174), (143, 8, 141, 261), (154, 262, 175, 58), (19, 103, 262, 154), (103, 47, 174, 262), (114, 263, 116, 23), (58, 175, 263, 114), (175, 68, 173, 263), (170, 264, 172, 67), (63, 159, 264, 170), (159, 24, 157, 264), (129, 265, 171, 33), (17, 119, 265, 129), (119, 63, 170, 265), (89, 266, 88, 7), (33, 171, 266, 89), (171, 67, 169, 266), (166, 267, 168, 66), (36, 132, 267, 166), (132, 20, 158, 267), (141, 268, 167, 45), (8, 92, 268, 141), (92, 36, 166, 268), (101, 269, 119, 17), (45, 167, 269, 101), (167, 66, 165, 269), (162, 270, 164, 65), (48, 144, 270, 162), (144, 6, 135, 270), (158, 271, 163, 62), (20, 104, 271, 158), (104, 48, 162, 271), (118, 272, 120, 24), (62, 163, 272, 118), (163, 65, 161, 272), (161, 273, 160, 64), (65, 164, 273, 161), (164, 39, 95, 273), (165, 274, 159, 63), (66, 168, 274, 165), (168, 62, 118, 274), (169, 275, 128, 32), (67, 172, 275, 169), (172, 61, 117, 275), (173, 276, 156, 60), (68, 176, 276, 173), (176, 45, 101, 276), (177, 277, 155, 59), (69, 180, 277, 177), (180, 58, 114, 277), (181, 278, 124, 28), (70, 184, 278, 181), (184, 57, 113, 278), (185, 279, 152, 56), (71, 188, 279, 185), (188, 46, 102, 279), (189, 280, 151, 55), (72, 192, 280, 189), (192, 54, 110, 280), (193, 281, 131, 35), (73, 196, 281, 193), (196, 53, 109, 281), (197, 282, 148, 52), (74, 200, 282, 197), (200, 43, 99, 282), (201, 283, 147, 51), (75, 204, 283, 201), (204, 50, 106, 283), (205, 284, 132, 36), (76, 208, 284, 205), (208, 49, 105, 284), (209, 285, 144, 48), (77, 212, 285, 209), (212, 31, 87, 285), (213, 286, 143, 47), (78, 216, 286, 213), (216, 34, 90, 286), (217, 287, 136, 40), (79, 220, 287, 217), (220, 33, 89, 287), (221, 288, 140, 44), (80, 224, 288, 221), (224, 27, 83, 288)])
me_plane.materials.append(mat_material_001)
me_plane.use_remesh_preserve_volume = False
me_plane.use_remesh_preserve_attributes = False
me_plane.use_mirror_vertex_groups = False
me_plane.update()
me_cube = bpy.data.meshes.new('Cube')
me_cube.from_pydata([(5.626, 0.1816, -2.097), (5.626, -0.1816, -2.097), (-5.626, -0.1816, -2.097), (-5.626, 0.1816, -2.097), (5.626, 0.1816, 1.318), (5.626, -0.1816, 1.318), (-6.822, -0.1816, 1.205), (-6.822, 0.1816, 1.205), (4.22, 0.1816, -2.097), (2.813, 0.1816, -2.097), (1.407, 0.1816, -2.097), (1.09e-06, 0.1816, -2.097), (-1.407, 0.1816, -2.097), (-2.813, 0.1816, -2.097), (-4.22, 0.1816, -2.097), (4.22, -0.1816, -2.097), (2.813, -0.1816, -2.097), (1.407, -0.1816, -2.097), (-3.353e-07, -0.1816, -2.097), (-1.407, -0.1816, -2.097), (-2.813, -0.1816, -2.097), (-4.22, -0.1816, -2.097), (4.22, 0.1816, 2.097), (2.813, 0.1816, 1.412), (1.407, 0.1816, 2.097), (1.341e-06, 0.1816, 2.097), (-1.407, 0.1816, 2.097), (-2.813, 0.1816, 2.243), (-4.22, 0.1816, 1.545), (4.22, -0.1816, 2.097), (2.813, -0.1816, 1.412), (1.407, -0.1816, 1.649), (-2.767e-06, -0.1816, 1.649), (-1.407, -0.1816, 2.097), (-2.813, -0.1816, 2.243), (-4.22, -0.1816, 1.545), (-0.4034, 0.1816, 0.6139), (-0.4034, -0.1816, 0.6344), (-0.4447, 0.1816, 0.4764), (-0.4447, -0.1816, 0.497), (-1.787, -0.1816, 0.497), (-1.787, 0.1816, 0.4764), (-0.5118, 0.1816, 0.3498), (-0.5118, -0.1816, 0.3703), (-1.72, -0.1816, 0.3703), (-1.72, 0.1816, 0.3498), (-0.6022, 0.1816, 0.2388), (-0.6022, -0.1816, 0.2593), (-1.63, -0.1816, 0.2593), (-1.63, 0.1816, 0.2388), (-0.7123, 0.1816, 0.1477), (-0.7123, -0.1816, 0.1682), (-1.519, -0.1816, 0.1682), (-1.519, 0.1816, 0.1477), (-0.8379, 0.1816, 0.07998), (-0.8379, -0.1816, 0.1005), (-0.9742, 0.1816, 0.03829), (-0.9742, -0.1816, 0.05885), (-1.407, -0.1816, 0.1074), (-1.407, 0.1816, 0.08679), (-1.394, 0.1816, 0.07998), (-1.394, -0.1816, 0.1005), (-1.258, 0.1816, 0.03829), (-1.258, -0.1816, 0.05885), (-1.116, 0.1816, 0.02422), (-1.116, -0.1816, 0.04478), (-1.828, 0.1816, 0.8997), (-1.828, -0.1816, 0.9202), (-0.3894, 0.1816, 0.7568), (-0.3894, -0.1816, 0.7773), (-1.842, -0.1816, 0.7773), (-1.842, 0.1816, 0.7568), (-1.828, -0.1816, 0.6344), (-1.828, 0.1816, 0.6139), (-0.4034, 0.1816, 0.8997), (-0.4034, -0.1816, 0.9202), (-0.4447, 0.1816, 1.037), (-0.4447, -0.1816, 1.058), (-1.72, 0.1816, 1.164), (-1.72, -0.1816, 1.184), (-0.5118, 0.1816, 1.164), (-0.5118, -0.1816, 1.184), (-1.787, 0.1816, 1.037), (-1.787, -0.1816, 1.058), (-1.519, -0.1816, 1.386), (-1.519, 0.1816, 1.366), (-1.63, -0.1816, 1.295), (-1.63, 0.1816, 1.275), (-0.6022, 0.1816, 1.275), (-0.6022, -0.1816, 1.295), (-1.407, -0.1816, 1.447), (-1.407, 0.1816, 1.427), (-1.394, 0.1816, 1.434), (-1.394, -0.1816, 1.454), (-0.8379, 0.1816, 1.434), (-0.8379, -0.1816, 1.454), (-0.7123, 0.1816, 1.366), (-0.7123, -0.1816, 1.386), (-1.258, 0.1816, 1.475), (-1.258, -0.1816, 1.496), (-1.116, 0.1816, 1.489), (-1.116, -0.1816, 1.51), (-0.9742, 0.1816, 1.475), (-0.9742, -0.1816, 1.496), (1.966, 0.1816, -0.3226), (1.933, -0.1816, -0.1081), (2.975, 0.1816, -0.2088), (2.942, -0.1816, 0.005717), (2.949, 0.1816, -0.325), (2.916, -0.1816, -0.1105), (2.02, 0.1816, -0.4299), (1.986, -0.1816, -0.2154), (2.904, 0.1816, -0.432), (2.871, -0.1816, -0.2175), (2.056, -0.1816, -0.3094), (2.09, 0.1816, -0.524), (2.842, 0.1816, -0.5258), (2.809, -0.1816, -0.3113), (2.813, -0.1816, -0.3048), (2.14, -0.1816, -0.3867), (2.173, 0.1816, -0.6013), (2.813, 0.1816, -0.5545), (2.731, -0.1816, -0.3882), (2.764, 0.1816, -0.6027), (2.234, -0.1816, -0.4442), (2.268, 0.1816, -0.6588), (2.642, -0.1816, -0.4452), (2.675, 0.1816, -0.6597), (2.336, -0.1816, -0.4797), (2.369, 0.1816, -0.6943), (2.543, -0.1816, -0.4802), (2.576, 0.1816, -0.6948), (2.44, -0.1816, -0.4919), (2.473, 0.1816, -0.7064), (1.916, 0.1816, -0.08535), (1.883, -0.1816, 0.1292), (2.98, 0.1816, -0.08793), (2.947, -0.1816, 0.1266), (2.965, 0.1816, 0.03301), (2.932, -0.1816, 0.2475), (1.931, 0.1816, -0.2063), (1.898, -0.1816, 0.008249), (1.921, 0.1816, 0.03554), (1.888, -0.1816, 0.2501), (2.93, 0.1816, 0.1494), (2.897, -0.1816, 0.3639), (2.876, 0.1816, 0.2566), (2.843, -0.1816, 0.4712), (1.947, 0.1816, 0.1517), (1.914, -0.1816, 0.3663), (2.054, 0.1816, 0.3525), (2.021, -0.1816, 0.5671), (2.69, -0.1816, 0.6425), (2.723, 0.1816, 0.428), (2.773, -0.1816, 0.5652), (2.807, 0.1816, 0.3507), (1.992, 0.1816, 0.2588), (1.959, -0.1816, 0.4733), (2.813, 0.1816, 0.3419), (2.813, -0.1816, 0.5118), (2.494, -0.1816, 0.7355), (2.527, 0.1816, 0.521), (2.595, -0.1816, 0.7), (2.628, 0.1816, 0.4855), (2.132, 0.1816, 0.4294), (2.098, -0.1816, 0.644), (2.221, 0.1816, 0.4865), (2.188, -0.1816, 0.701), (2.32, 0.1816, 0.5215), (2.286, -0.1816, 0.736), (2.423, 0.1816, 0.5332), (2.39, -0.1816, 0.7477), (-3.154, 0.1816, 0.9241), (-3.186, -0.1816, 0.7368), (-3.656, 0.1816, 1.039), (-3.688, -0.1816, 0.8516), (-3.62, 0.1816, 1.087), (-3.652, -0.1816, 0.8993), (-3.168, 0.1816, 0.9833), (-3.2, -0.1816, 0.796), (-3.576, 0.1816, 1.126), (-3.608, -0.1816, 0.9384), (-3.192, 0.1816, 1.038), (-3.224, -0.1816, 0.8505), (-3.527, 0.1816, 1.155), (-3.559, -0.1816, 0.9674), (-3.225, 0.1816, 1.086), (-3.257, -0.1816, 0.8984), (-3.474, 0.1816, 1.173), (-3.506, -0.1816, 0.9852), (-3.266, 0.1816, 1.125), (-3.298, -0.1816, 0.9377), (-3.419, 0.1816, 1.178), (-3.451, -0.1816, 0.9912), (-3.313, 0.1816, 1.154), (-3.345, -0.1816, 0.9669), (-3.365, 0.1816, 1.172), (-3.397, -0.1816, 0.985), (-3.709, 0.1816, 0.8639), (-3.742, -0.1816, 0.6766), (-3.159, 0.1816, 0.8012), (-3.191, -0.1816, 0.6138), (-3.684, 0.1816, 0.9845), (-3.716, -0.1816, 0.7972), (-3.702, 0.1816, 0.9254), (-3.734, -0.1816, 0.7381), (-3.151, 0.1816, 0.8626), (-3.183, -0.1816, 0.6753), (-3.204, 0.1816, 0.6876), (-3.236, -0.1816, 0.5003), (-3.706, 0.1816, 0.8024), (-3.738, -0.1816, 0.6151), (-3.177, 0.1816, 0.7421), (-3.209, -0.1816, 0.5548), (-3.241, 0.1816, 0.6399), (-3.273, -0.1816, 0.4526), (-3.692, 0.1816, 0.7433), (-3.725, -0.1816, 0.556), (-3.636, 0.1816, 0.6409), (-3.668, -0.1816, 0.4536), (-3.669, 0.1816, 0.6887), (-3.701, -0.1816, 0.5014), (-3.284, 0.1816, 0.6008), (-3.317, -0.1816, 0.4135), (-3.595, 0.1816, 0.6016), (-3.627, -0.1816, 0.4143), (-3.334, 0.1816, 0.5718), (-3.366, -0.1816, 0.3845), (-3.547, 0.1816, 0.5723), (-3.58, -0.1816, 0.385), (-3.387, 0.1816, 0.554), (-3.419, -0.1816, 0.3667), (-3.496, 0.1816, 0.5543), (-3.528, -0.1816, 0.367), (-3.441, 0.1816, 0.5481), (-3.474, -0.1816, 0.3608), (-4.22, 0.1816, -0.08777), (-4.599, 0.1816, -0.08777), (-4.599, -0.1816, -0.08777), (-4.22, -0.1816, -1.112), (-4.599, 0.1816, -1.112), (-4.599, -0.1816, -1.112), (-3.575, 0.1816, -1.112), (-4.22, 0.1816, -1.112), (-3.575, -0.1816, -1.112), (-3.575, 0.1816, -0.08777), (-3.575, -0.1816, -0.08777), (-4.22, -0.1816, -0.08777), (1.198e-06, 0.1816, -0.2977), (-0.2743, 0.1816, -0.4677), (-0.2743, -0.1816, -0.4677), (0.1561, 0.1816, -1.162), (0.1561, -0.1816, -1.162), (0.8509, 0.1816, -0.732), (0.8509, -0.1816, -0.732), (-1.106e-06, -0.1816, -0.9105), (0.4204, 0.1816, -0.03721), (0.4204, -0.1816, -0.03721), (-1.503e-06, -0.1816, -0.2977), (1.161e-06, 0.1816, -0.9105)], [], [(21, 3, 14), (7, 35, 28), (4, 1, 0), (238, 6, 2), (2, 7, 3), (240, 3, 237), (4, 8, 22), (8, 106, 136), (142, 134, 24), (10, 253, 24), (25, 68, 74), (71, 73, 27), (245, 234, 230), (5, 15, 1), (29, 137, 15), (143, 31, 135), (17, 252, 18), (32, 75, 69), (72, 70, 34), (235, 233, 246), (22, 5, 4), (23, 29, 22), (23, 31, 30), (25, 31, 24), (25, 33, 32), (27, 33, 26), (28, 34, 27), (1, 8, 0), (15, 9, 8), (16, 10, 9), (17, 11, 10), (18, 12, 11), (19, 13, 12), (20, 14, 13), (37, 68, 36), (47, 42, 46), (43, 38, 42), (66, 70, 71), (75, 76, 74), (69, 74, 68), (81, 88, 80), (100, 99, 98), (62, 65, 64), (78, 83, 82), (65, 56, 64), (98, 93, 92), (89, 96, 88), (58, 61, 59), (97, 94, 96), (51, 46, 50), (85, 86, 87), (82, 67, 66), (55, 50, 54), (49, 52, 53), (41, 44, 45), (103, 100, 102), (77, 80, 76), (71, 72, 73), (39, 36, 38), (60, 63, 62), (84, 85, 91), (95, 102, 94), (73, 40, 41), (57, 54, 56), (87, 79, 78), (45, 48, 49), (137, 138, 136), (113, 108, 112), (109, 106, 108), (134, 141, 140), (145, 146, 144), (139, 144, 138), (154, 153, 155), (168, 167, 166), (133, 130, 131), (148, 143, 142), (130, 127, 131), (166, 165, 164), (152, 163, 153), (125, 128, 129), (162, 161, 163), (118, 113, 112), (150, 157, 156), (142, 135, 134), (122, 116, 121), (120, 124, 125), (110, 114, 115), (171, 168, 170), (159, 155, 147), (140, 105, 104), (107, 136, 106), (129, 132, 133), (164, 151, 150), (160, 170, 161), (104, 111, 110), (126, 123, 127), (156, 149, 148), (115, 119, 120), (206, 173, 172), (208, 213, 212), (212, 201, 200), (199, 210, 198), (178, 183, 182), (172, 179, 178), (186, 191, 190), (189, 184, 188), (234, 231, 230), (203, 204, 202), (230, 227, 226), (185, 180, 184), (193, 197, 34), (190, 195, 194), (229, 232, 228), (194, 197, 196), (214, 209, 208), (177, 174, 176), (205, 198, 204), (225, 228, 224), (222, 215, 214), (221, 218, 220), (193, 188, 192), (182, 187, 186), (211, 216, 210), (200, 207, 206), (232, 235, 234), (181, 176, 180), (197, 192, 196), (226, 223, 222), (217, 220, 216), (188, 28, 27), (175, 202, 174), (219, 224, 218), (244, 245, 242), (240, 238, 241), (239, 244, 243), (247, 238, 236), (254, 256, 253), (249, 250, 255), (252, 253, 251), (258, 250, 248), (21, 2, 3), (7, 6, 35), (4, 5, 1), (2, 21, 241), (21, 239, 241), (35, 6, 238), (238, 247, 35), (2, 241, 238), (2, 6, 7), (7, 28, 237), (28, 236, 237), (14, 3, 240), (240, 243, 14), (7, 237, 3), (4, 0, 8), (23, 22, 146), (8, 9, 121), (8, 121, 116), (146, 158, 23), (144, 146, 22), (8, 116, 112), (8, 112, 108), (144, 22, 138), (138, 22, 136), (8, 108, 106), (136, 22, 8), (23, 158, 155), (23, 155, 153), (121, 9, 123), (123, 9, 127), (24, 23, 166), (23, 153, 163), (127, 9, 131), (131, 9, 133), (23, 163, 161), (23, 161, 170), (133, 9, 129), (129, 9, 10), (23, 170, 168), (23, 168, 166), (125, 129, 10), (120, 125, 10), (24, 166, 164), (24, 164, 150), (115, 120, 10), (110, 115, 10), (24, 150, 156), (24, 156, 148), (104, 110, 10), (140, 104, 10), (10, 24, 134), (24, 148, 142), (134, 140, 10), (25, 24, 256), (11, 259, 251), (11, 251, 10), (256, 248, 25), (10, 251, 253), (253, 256, 24), (25, 248, 68), (249, 259, 12), (11, 12, 259), (12, 59, 60), (249, 12, 64), (12, 60, 62), (92, 91, 26), (98, 92, 26), (12, 62, 64), (249, 64, 56), (98, 26, 100), (100, 26, 102), (249, 56, 54), (249, 54, 50), (102, 26, 25), (94, 102, 25), (249, 50, 46), (249, 46, 248), (96, 94, 25), (88, 96, 25), (46, 42, 248), (42, 38, 248), (80, 88, 25), (76, 80, 25), (248, 38, 36), (248, 36, 68), (74, 76, 25), (27, 26, 87), (26, 91, 85), (12, 13, 53), (53, 59, 12), (49, 53, 13), (26, 85, 87), (27, 87, 78), (45, 49, 13), (41, 45, 13), (27, 78, 82), (27, 82, 66), (41, 13, 73), (73, 13, 27), (27, 66, 71), (206, 27, 13), (13, 14, 242), (14, 243, 242), (200, 206, 13), (212, 200, 13), (13, 242, 245), (245, 236, 224), (28, 198, 210), (28, 210, 236), (212, 13, 208), (236, 210, 216), (236, 216, 220), (208, 13, 214), (214, 13, 245), (236, 220, 218), (236, 218, 224), (222, 214, 245), (226, 222, 245), (245, 224, 228), (245, 228, 232), (230, 226, 245), (245, 232, 234), (5, 29, 15), (16, 15, 118), (29, 30, 147), (30, 159, 147), (113, 118, 15), (109, 113, 15), (29, 147, 145), (29, 145, 139), (109, 15, 107), (107, 15, 137), (29, 139, 137), (16, 118, 117), (16, 117, 122), (154, 159, 30), (152, 154, 30), (17, 16, 128), (16, 122, 126), (152, 30, 162), (162, 30, 160), (16, 126, 130), (16, 130, 132), (160, 30, 171), (171, 30, 169), (16, 132, 128), (17, 128, 124), (169, 30, 31), (167, 169, 31), (17, 124, 119), (17, 119, 114), (165, 167, 31), (151, 165, 31), (17, 114, 111), (17, 111, 105), (157, 151, 31), (149, 157, 31), (17, 105, 141), (17, 141, 135), (143, 149, 31), (17, 135, 31), (17, 31, 254), (32, 258, 257), (32, 257, 31), (252, 255, 18), (31, 257, 254), (254, 252, 17), (19, 18, 255), (250, 258, 47), (19, 255, 250), (61, 58, 19), (63, 61, 19), (19, 250, 65), (33, 90, 93), (33, 93, 99), (65, 63, 19), (57, 65, 250), (32, 33, 95), (33, 99, 101), (55, 57, 250), (51, 55, 250), (33, 101, 103), (33, 103, 95), (47, 51, 250), (43, 47, 258), (32, 95, 97), (32, 97, 89), (39, 43, 258), (39, 258, 37), (32, 89, 81), (32, 81, 77), (37, 258, 69), (69, 258, 32), (32, 77, 75), (20, 19, 52), (19, 58, 52), (90, 33, 84), (84, 33, 86), (20, 52, 48), (20, 48, 44), (86, 33, 34), (79, 86, 34), (34, 20, 72), (20, 44, 40), (83, 79, 34), (67, 83, 34), (20, 40, 72), (70, 67, 34), (20, 34, 207), (20, 207, 201), (239, 21, 244), (244, 21, 20), (20, 201, 213), (20, 213, 209), (246, 244, 215), (35, 247, 199), (211, 199, 247), (217, 211, 247), (244, 20, 215), (217, 247, 221), (221, 247, 219), (20, 209, 215), (246, 215, 223), (219, 247, 225), (225, 247, 246), (246, 223, 227), (246, 227, 231), (229, 225, 246), (233, 229, 246), (246, 231, 235), (22, 29, 5), (23, 30, 29), (23, 24, 31), (25, 32, 31), (25, 26, 33), (27, 34, 33), (28, 35, 34), (1, 15, 8), (15, 16, 9), (16, 17, 10), (17, 18, 11), (18, 19, 12), (19, 20, 13), (20, 21, 14), (37, 69, 68), (47, 43, 42), (43, 39, 38), (66, 67, 70), (75, 77, 76), (69, 75, 74), (81, 89, 88), (100, 101, 99), (62, 63, 65), (78, 79, 83), (65, 57, 56), (98, 99, 93), (89, 97, 96), (59, 53, 58), (52, 58, 53), (61, 60, 59), (97, 95, 94), (51, 47, 46), (85, 84, 86), (82, 83, 67), (55, 51, 50), (49, 48, 52), (41, 40, 44), (103, 101, 100), (77, 81, 80), (71, 70, 72), (39, 37, 36), (60, 61, 63), (91, 92, 90), (90, 84, 91), (92, 93, 90), (95, 103, 102), (73, 72, 40), (57, 55, 54), (87, 86, 79), (45, 44, 48), (137, 139, 138), (113, 109, 108), (109, 107, 106), (134, 135, 141), (145, 147, 146), (139, 145, 144), (154, 152, 153), (168, 169, 167), (133, 132, 130), (148, 149, 143), (130, 126, 127), (166, 167, 165), (152, 162, 163), (125, 124, 128), (162, 160, 161), (112, 116, 117), (117, 118, 112), (150, 151, 157), (142, 143, 135), (121, 123, 122), (122, 117, 116), (120, 119, 124), (110, 111, 114), (171, 169, 168), (158, 146, 147), (159, 154, 155), (158, 147, 155), (140, 141, 105), (107, 137, 136), (129, 128, 132), (164, 165, 151), (160, 171, 170), (104, 105, 111), (126, 122, 123), (156, 157, 149), (115, 114, 119), (206, 207, 173), (208, 209, 213), (212, 213, 201), (199, 211, 210), (178, 179, 183), (172, 173, 179), (186, 187, 191), (189, 185, 184), (234, 235, 231), (203, 205, 204), (230, 231, 227), (185, 181, 180), (35, 199, 205), (35, 205, 203), (173, 207, 34), (179, 173, 34), (35, 203, 175), (35, 175, 177), (183, 179, 34), (187, 183, 34), (34, 35, 193), (35, 177, 181), (191, 187, 34), (195, 191, 34), (35, 181, 185), (35, 185, 189), (197, 195, 34), (35, 189, 193), (190, 191, 195), (229, 233, 232), (194, 195, 197), (214, 215, 209), (177, 175, 174), (205, 199, 198), (225, 229, 228), (222, 223, 215), (221, 219, 218), (193, 189, 188), (182, 183, 187), (211, 217, 216), (200, 201, 207), (232, 233, 235), (181, 177, 176), (197, 193, 192), (226, 227, 223), (217, 221, 220), (27, 206, 172), (27, 172, 178), (204, 198, 28), (202, 204, 28), (27, 178, 182), (27, 182, 186), (174, 202, 28), (176, 174, 28), (27, 186, 190), (27, 190, 194), (176, 28, 180), (180, 28, 184), (27, 194, 196), (27, 196, 192), (184, 28, 188), (27, 192, 188), (175, 203, 202), (219, 225, 224), (244, 246, 245), (240, 237, 238), (243, 240, 241), (241, 239, 243), (244, 242, 243), (236, 245, 246), (246, 247, 236), (238, 237, 236), (254, 257, 256), (255, 252, 259), (259, 249, 255), (252, 251, 259), (252, 254, 253), (248, 256, 257), (257, 258, 248), (250, 249, 248)])
me_cube.materials.append(mat_material)
me_cube.use_remesh_preserve_volume = False
me_cube.use_remesh_preserve_attributes = False
me_cube.use_mirror_vertex_groups = False
me_cube.update()

# ---- objects
ob_sun = bpy.data.objects.new('Sun', me_sphere)
ob_ground = bpy.data.objects.new('Ground', me_plane)
ob_wall = bpy.data.objects.new('Wall', me_cube)

# ---- transforms, parenting, visibility, modifiers, constraints
ob_sun.location = (12.49, 43.8, 8.548)
ob_sun.lineart.crease_threshold = 0.0
ob_ground.location = (0.0, 0.0, -0.8155)
ob_ground.lineart.crease_threshold = 0.0
ob_wall.location = (0.0, -0.5003, 1.239)
ob_wall.lock_rotations_4d = False
ob_wall.empty_display_type = 'ARROWS'
ob_wall.lineart.crease_threshold = 0.0

# ---- collection membership
col_collection_1.objects.link(ob_sun)
col_collection_1.objects.link(ob_ground)
col_collection_1.objects.link(ob_wall)

# ---- scene / render settings (as saved in the file)
scene.frame_start = 1; scene.frame_end = 250; scene.frame_set(1)
scene.render.engine = 'BLENDER_EEVEE_NEXT'
scene.render.resolution_percentage = 50
scene.render.dither_intensity = 0.0
scene.cycles.use_denoising = False
scene.cycles.samples = 128
scene.cycles.sampling_pattern = 'TABULATED_SOBOL'
scene.cycles.light_sampling_threshold = 0.0
scene.cycles.use_adaptive_sampling = False
scene.cycles.use_light_tree = False
scene.cycles.blur_glossy = 0.0
scene.cycles.sample_clamp_indirect = 0.0
scene.view_settings.view_transform = 'Standard'
bpy.context.view_layer.update()

# ---- added for rendering (the .blend has no active camera and no usable light): camera, sun
cam_auto = bpy.data.cameras.new('AutoCamera')
cam_auto.lens = 50.0
cam_auto.sensor_width = 36.0
cam_auto.clip_end = 1000.0
ob_auto_camera = bpy.data.objects.new('AutoCamera', cam_auto)
scene.collection.objects.link(ob_auto_camera)
ob_auto_camera.location = (53.3786, -41.6046, 44.2959)
ob_auto_camera.rotation_euler = (1.09748, -7.21219e-08, 0.694738)
scene.camera = ob_auto_camera
light_auto_sun = bpy.data.lights.new('AutoSun', 'SUN')
light_auto_sun.energy = 3.0
light_auto_sun.angle = 0.0523599
ob_auto_sun = bpy.data.objects.new('AutoSun', light_auto_sun)
scene.collection.objects.link(ob_auto_sun)
ob_auto_sun.rotation_euler = (0.872665, 0.174533, 0.523599)
bpy.context.view_layer.update()
